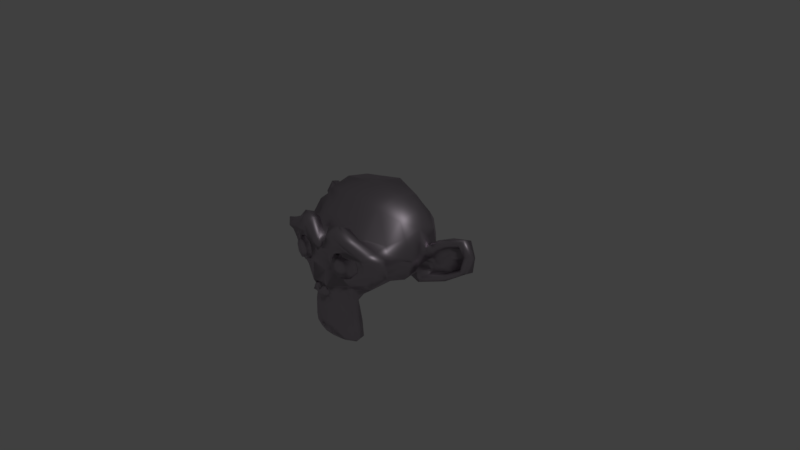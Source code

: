 # Source: materials.blend  (saved by Blender 2.79.0; exported with 4.5.12 LTS)
import bpy
from mathutils import Matrix  # noqa: F401  (used for matrix-valued properties, if any)

bpy.ops.wm.read_factory_settings(use_empty=True)
scene = bpy.context.scene
scene.name = 'Scene'

# ---- collections
col_collection_1 = bpy.data.collections.new('Collection 1'); scene.collection.children.link(col_collection_1)

# ---- materials (node trees are filled in below, after node groups)
mat_mixshaded = bpy.data.materials.new('MixShaded')
mat_mixshaded.alpha_threshold = 0.0
mat_mixshaded.roughness = 0.5

# ---- material node trees
mat_mixshaded.use_nodes = True; mat_mixshaded.node_tree.nodes.clear()
_N = mat_mixshaded.node_tree.nodes; _L = mat_mixshaded.node_tree.links
n0 = _N.new('ShaderNodeOutputMaterial'); n0.name = 'Material Output'; n0.location = (300, 300)
n1 = _N.new('ShaderNodeMixShader'); n1.name = 'Mix Shader'; n1.location = (10, 300)
n1.inputs[0].default_value = 0.6719
n2 = _N.new('ShaderNodeBsdfDiffuse'); n2.name = 'Diffuse BSDF'; n2.location = (-190, 200)
n2.inputs[0].default_value = (0.0, 0.0, 0.0, 1.0)
n2.inputs[1].default_value = 0.0807
n3 = _N.new('ShaderNodeBsdfAnisotropic'); n3.name = 'Glossy BSDF'; n3.location = (-190, 100)
n3.distribution = 'GGX'
n3.inputs[0].default_value = (0.7987, 0.7053, 0.7991, 1.0)
n3.inputs[1].default_value = 0.4472
_L.new(n1.outputs[0], n0.inputs[0])
_L.new(n2.outputs[0], n1.inputs[1])
_L.new(n3.outputs[0], n1.inputs[2])
n0.is_active_output = True

# ---- world
world_world = bpy.data.worlds.new('World'); scene.world = world_world
world_world.color = (0.05088, 0.05088, 0.05088)
world_world.use_sun_shadow = False
world_world.sun_shadow_jitter_overblur = 0.0
world_world.cycles.sampling_method = 'MANUAL'

# ---- cameras
cam_camera = bpy.data.cameras.new('Camera')
cam_camera.clip_end = 100.0
cam_camera.lens = 35.0
cam_camera.sensor_width = 32.0
cam_camera.sensor_height = 18.0
cam_camera.ortho_scale = 7.314
cam_camera.dof.focus_distance = 0.0

# ---- lights
light_lamp = bpy.data.lights.new('Lamp', 'POINT')
light_lamp.transmission_factor = 0.0
light_lamp.cutoff_distance = 30.0
light_lamp.energy = 100.0
light_lamp.shadow_buffer_clip_start = 1.001
light_lamp.shadow_soft_size = 0.1
light_lamp.shadow_maximum_resolution = 0.006
light_lamp.use_absolute_resolution = True

# ---- meshes
me_suzanne = bpy.data.meshes.new('Suzanne')
me_suzanne.from_pydata([(0.4375, -0.7656, 0.1641), (-0.4375, -0.7656, 0.1641), (0.5, -0.6875, 0.09375), (-0.5, -0.6875, 0.09375), (0.5469, -0.5781, 0.05469), (-0.5469, -0.5781, 0.05469), (0.3516, -0.6172, -0.02344), (-0.3516, -0.6172, -0.02344), (0.3516, -0.7188, 0.03125), (-0.3516, -0.7188, 0.03125), (0.3516, -0.7812, 0.1328), (-0.3516, -0.7812, 0.1328), (0.2734, -0.7969, 0.1641), (-0.2734, -0.7969, 0.1641), (0.2031, -0.7422, 0.09375), (-0.2031, -0.7422, 0.09375), (0.1562, -0.6484, 0.05469), (-0.1562, -0.6484, 0.05469), (0.07812, -0.6562, 0.2422), (-0.07812, -0.6562, 0.2422), (0.1406, -0.7422, 0.2422), (-0.1406, -0.7422, 0.2422), (0.2422, -0.7969, 0.2422), (-0.2422, -0.7969, 0.2422), (0.2734, -0.7969, 0.3281), (-0.2734, -0.7969, 0.3281), (0.2031, -0.7422, 0.3906), (-0.2031, -0.7422, 0.3906), (0.1562, -0.6484, 0.4375), (-0.1562, -0.6484, 0.4375), (0.3516, -0.6172, 0.5156), (-0.3516, -0.6172, 0.5156), (0.3516, -0.7188, 0.4531), (-0.3516, -0.7188, 0.4531), (0.3516, -0.7812, 0.3594), (-0.3516, -0.7812, 0.3594), (0.4375, -0.7656, 0.3281), (-0.4375, -0.7656, 0.3281), (0.5, -0.6875, 0.3906), (-0.5, -0.6875, 0.3906), (0.5469, -0.5781, 0.4375), (-0.5469, -0.5781, 0.4375), (0.625, -0.5625, 0.2422), (-0.625, -0.5625, 0.2422), (0.5625, -0.6719, 0.2422), (-0.5625, -0.6719, 0.2422), (0.4688, -0.7578, 0.2422), (-0.4688, -0.7578, 0.2422), (0.4766, -0.7734, 0.2422), (-0.4766, -0.7734, 0.2422), (0.4453, -0.7812, 0.3359), (-0.4453, -0.7812, 0.3359), (0.3516, -0.8047, 0.375), (-0.3516, -0.8047, 0.375), (0.2656, -0.8203, 0.3359), (-0.2656, -0.8203, 0.3359), (0.2266, -0.8203, 0.2422), (-0.2266, -0.8203, 0.2422), (0.2656, -0.8203, 0.1562), (-0.2656, -0.8203, 0.1562), (0.3516, -0.8281, 0.2422), (-0.3516, -0.8281, 0.2422), (0.3516, -0.8047, 0.1172), (-0.3516, -0.8047, 0.1172), (0.4453, -0.7812, 0.1562), (-0.4453, -0.7812, 0.1562), (0.0, -0.7422, 0.4297), (0.0, -0.8203, 0.3516), (0.0, -0.7344, -0.6797), (0.0, -0.7812, -0.3203), (0.0, -0.7969, -0.1875), (0.0, -0.7188, -0.7734), (0.0, -0.6016, 0.4062), (0.0, -0.5703, 0.5703), (0.0, 0.5469, 0.8984), (0.0, 0.8516, 0.5625), (0.0, 0.8281, 0.07031), (0.0, 0.3516, -0.3828), (0.2031, -0.5625, -0.1875), (-0.2031, -0.5625, -0.1875), (0.3125, -0.5703, -0.4375), (-0.3125, -0.5703, -0.4375), (0.3516, -0.5703, -0.6953), (-0.3516, -0.5703, -0.6953), (0.3672, -0.5312, -0.8906), (-0.3672, -0.5312, -0.8906), (0.3281, -0.5234, -0.9453), (-0.3281, -0.5234, -0.9453), (0.1797, -0.5547, -0.9688), (-0.1797, -0.5547, -0.9688), (0.0, -0.5781, -0.9844), (0.4375, -0.5312, -0.1406), (-0.4375, -0.5312, -0.1406), (0.6328, -0.5391, -0.03906), (-0.6328, -0.5391, -0.03906), (0.8281, -0.4453, 0.1484), (-0.8281, -0.4453, 0.1484), (0.8594, -0.5938, 0.4297), (-0.8594, -0.5938, 0.4297), (0.7109, -0.625, 0.4844), (-0.7109, -0.625, 0.4844), (0.4922, -0.6875, 0.6016), (-0.4922, -0.6875, 0.6016), (0.3203, -0.7344, 0.7578), (-0.3203, -0.7344, 0.7578), (0.1562, -0.7578, 0.7188), (-0.1562, -0.7578, 0.7188), (0.0625, -0.75, 0.4922), (-0.0625, -0.75, 0.4922), (0.1641, -0.7734, 0.4141), (-0.1641, -0.7734, 0.4141), (0.125, -0.7656, 0.3047), (-0.125, -0.7656, 0.3047), (0.2031, -0.7422, 0.09375), (-0.2031, -0.7422, 0.09375), (0.375, -0.7031, 0.01562), (-0.375, -0.7031, 0.01562), (0.4922, -0.6719, 0.0625), (-0.4922, -0.6719, 0.0625), (0.625, -0.6484, 0.1875), (-0.625, -0.6484, 0.1875), (0.6406, -0.6484, 0.2969), (-0.6406, -0.6484, 0.2969), (0.6016, -0.6641, 0.375), (-0.6016, -0.6641, 0.375), (0.4297, -0.7188, 0.4375), (-0.4297, -0.7188, 0.4375), (0.25, -0.7578, 0.4688), (-0.25, -0.7578, 0.4688), (0.0, -0.7344, -0.7656), (0.1094, -0.7344, -0.7188), (-0.1094, -0.7344, -0.7188), (0.1172, -0.7109, -0.8359), (-0.1172, -0.7109, -0.8359), (0.0625, -0.6953, -0.8828), (-0.0625, -0.6953, -0.8828), (0.0, -0.6875, -0.8906), (0.0, -0.75, -0.1953), (0.0, -0.7422, -0.1406), (0.1016, -0.7422, -0.1484), (-0.1016, -0.7422, -0.1484), (0.125, -0.75, -0.2266), (-0.125, -0.75, -0.2266), (0.08594, -0.7422, -0.2891), (-0.08594, -0.7422, -0.2891), (0.3984, -0.6719, -0.04688), (-0.3984, -0.6719, -0.04688), (0.6172, -0.625, 0.05469), (-0.6172, -0.625, 0.05469), (0.7266, -0.6016, 0.2031), (-0.7266, -0.6016, 0.2031), (0.7422, -0.6562, 0.375), (-0.7422, -0.6562, 0.375), (0.6875, -0.7266, 0.4141), (-0.6875, -0.7266, 0.4141), (0.4375, -0.7969, 0.5469), (-0.4375, -0.7969, 0.5469), (0.3125, -0.8359, 0.6406), (-0.3125, -0.8359, 0.6406), (0.2031, -0.8516, 0.6172), (-0.2031, -0.8516, 0.6172), (0.1016, -0.8438, 0.4297), (-0.1016, -0.8438, 0.4297), (0.125, -0.8125, -0.1016), (-0.125, -0.8125, -0.1016), (0.2109, -0.7109, -0.4453), (-0.2109, -0.7109, -0.4453), (0.25, -0.6875, -0.7031), (-0.25, -0.6875, -0.7031), (0.2656, -0.6641, -0.8203), (-0.2656, -0.6641, -0.8203), (0.2344, -0.6328, -0.9141), (-0.2344, -0.6328, -0.9141), (0.1641, -0.6328, -0.9297), (-0.1641, -0.6328, -0.9297), (0.0, -0.6406, -0.9453), (0.0, -0.7266, 0.04688), (0.0, -0.7656, 0.2109), (0.3281, -0.7422, 0.4766), (-0.3281, -0.7422, 0.4766), (0.1641, -0.75, 0.1406), (-0.1641, -0.75, 0.1406), (0.1328, -0.7578, 0.2109), (-0.1328, -0.7578, 0.2109), (0.1172, -0.7344, -0.6875), (-0.1172, -0.7344, -0.6875), (0.07812, -0.75, -0.4453), (-0.07812, -0.75, -0.4453), (0.0, -0.75, -0.4453), (0.0, -0.7422, -0.3281), (0.09375, -0.7812, -0.2734), (-0.09375, -0.7812, -0.2734), (0.1328, -0.7969, -0.2266), (-0.1328, -0.7969, -0.2266), (0.1094, -0.7812, -0.1328), (-0.1094, -0.7812, -0.1328), (0.03906, -0.7812, -0.125), (-0.03906, -0.7812, -0.125), (0.0, -0.8281, -0.2031), (0.04688, -0.8125, -0.1484), (-0.04688, -0.8125, -0.1484), (0.09375, -0.8125, -0.1562), (-0.09375, -0.8125, -0.1562), (0.1094, -0.8281, -0.2266), (-0.1094, -0.8281, -0.2266), (0.07812, -0.8047, -0.25), (-0.07812, -0.8047, -0.25), (0.0, -0.8047, -0.2891), (0.2578, -0.5547, -0.3125), (-0.2578, -0.5547, -0.3125), (0.1641, -0.7109, -0.2422), (-0.1641, -0.7109, -0.2422), (0.1797, -0.7109, -0.3125), (-0.1797, -0.7109, -0.3125), (0.2344, -0.5547, -0.25), (-0.2344, -0.5547, -0.25), (0.0, -0.6875, -0.875), (0.04688, -0.6875, -0.8672), (-0.04688, -0.6875, -0.8672), (0.09375, -0.7109, -0.8203), (-0.09375, -0.7109, -0.8203), (0.09375, -0.7266, -0.7422), (-0.09375, -0.7266, -0.7422), (0.0, -0.6562, -0.7812), (0.09375, -0.6641, -0.75), (-0.09375, -0.6641, -0.75), (0.09375, -0.6406, -0.8125), (-0.09375, -0.6406, -0.8125), (0.04688, -0.6328, -0.8516), (-0.04688, -0.6328, -0.8516), (0.0, -0.6328, -0.8594), (0.1719, -0.7812, 0.2188), (-0.1719, -0.7812, 0.2188), (0.1875, -0.7734, 0.1562), (-0.1875, -0.7734, 0.1562), (0.3359, -0.7578, 0.4297), (-0.3359, -0.7578, 0.4297), (0.2734, -0.7734, 0.4219), (-0.2734, -0.7734, 0.4219), (0.4219, -0.7734, 0.3984), (-0.4219, -0.7734, 0.3984), (0.5625, -0.6953, 0.3516), (-0.5625, -0.6953, 0.3516), (0.5859, -0.6875, 0.2891), (-0.5859, -0.6875, 0.2891), (0.5781, -0.6797, 0.1953), (-0.5781, -0.6797, 0.1953), (0.4766, -0.7188, 0.1016), (-0.4766, -0.7188, 0.1016), (0.375, -0.7422, 0.0625), (-0.375, -0.7422, 0.0625), (0.2266, -0.7812, 0.1094), (-0.2266, -0.7812, 0.1094), (0.1797, -0.7812, 0.2969), (-0.1797, -0.7812, 0.2969), (0.2109, -0.7812, 0.375), (-0.2109, -0.7812, 0.375), (0.2344, -0.7578, 0.3594), (-0.2344, -0.7578, 0.3594), (0.1953, -0.7578, 0.2969), (-0.1953, -0.7578, 0.2969), (0.2422, -0.7578, 0.125), (-0.2422, -0.7578, 0.125), (0.375, -0.7266, 0.08594), (-0.375, -0.7266, 0.08594), (0.4609, -0.7031, 0.1172), (-0.4609, -0.7031, 0.1172), (0.5469, -0.6719, 0.2109), (-0.5469, -0.6719, 0.2109), (0.5547, -0.6719, 0.2812), (-0.5547, -0.6719, 0.2812), (0.5312, -0.6797, 0.3359), (-0.5312, -0.6797, 0.3359), (0.4141, -0.75, 0.3906), (-0.4141, -0.75, 0.3906), (0.2812, -0.7656, 0.3984), (-0.2812, -0.7656, 0.3984), (0.3359, -0.75, 0.4062), (-0.3359, -0.75, 0.4062), (0.2031, -0.75, 0.1719), (-0.2031, -0.75, 0.1719), (0.1953, -0.75, 0.2266), (-0.1953, -0.75, 0.2266), (0.1094, -0.6094, 0.4609), (-0.1094, -0.6094, 0.4609), (0.1953, -0.6172, 0.6641), (-0.1953, -0.6172, 0.6641), (0.3359, -0.5938, 0.6875), (-0.3359, -0.5938, 0.6875), (0.4844, -0.5547, 0.5547), (-0.4844, -0.5547, 0.5547), (0.6797, -0.4922, 0.4531), (-0.6797, -0.4922, 0.4531), (0.7969, -0.4609, 0.4062), (-0.7969, -0.4609, 0.4062), (0.7734, -0.375, 0.1641), (-0.7734, -0.375, 0.1641), (0.6016, -0.4141, 0.0), (-0.6016, -0.4141, 0.0), (0.4375, -0.4688, -0.09375), (-0.4375, -0.4688, -0.09375), (0.0, -0.2891, 0.8984), (0.0, 0.07812, 0.9844), (0.0, 0.6719, -0.1953), (0.0, -0.1875, -0.4609), (0.0, -0.4609, -0.9766), (0.0, -0.3438, -0.8047), (0.0, -0.3203, -0.5703), (0.0, -0.2812, -0.4844), (0.8516, -0.05469, 0.2344), (-0.8516, -0.05469, 0.2344), (0.8594, 0.04688, 0.3203), (-0.8594, 0.04688, 0.3203), (0.7734, 0.4375, 0.2656), (-0.7734, 0.4375, 0.2656), (0.4609, 0.7031, 0.4375), (-0.4609, 0.7031, 0.4375), (0.7344, -0.07031, -0.04688), (-0.7344, -0.07031, -0.04688), (0.5938, 0.1641, -0.125), (-0.5938, 0.1641, -0.125), (0.6406, 0.4297, -0.007812), (-0.6406, 0.4297, -0.007812), (0.3359, 0.6641, 0.05469), (-0.3359, 0.6641, 0.05469), (0.2344, -0.4062, -0.3516), (-0.2344, -0.4062, -0.3516), (0.1797, -0.2578, -0.4141), (-0.1797, -0.2578, -0.4141), (0.2891, -0.3828, -0.7109), (-0.2891, -0.3828, -0.7109), (0.25, -0.3906, -0.5), (-0.25, -0.3906, -0.5), (0.3281, -0.3984, -0.9141), (-0.3281, -0.3984, -0.9141), (0.1406, -0.3672, -0.7578), (-0.1406, -0.3672, -0.7578), (0.125, -0.3594, -0.5391), (-0.125, -0.3594, -0.5391), (0.1641, -0.4375, -0.9453), (-0.1641, -0.4375, -0.9453), (0.2188, -0.4297, -0.2812), (-0.2188, -0.4297, -0.2812), (0.2109, -0.4688, -0.2266), (-0.2109, -0.4688, -0.2266), (0.2031, -0.5, -0.1719), (-0.2031, -0.5, -0.1719), (0.2109, -0.1641, -0.3906), (-0.2109, -0.1641, -0.3906), (0.2969, 0.2656, -0.3125), (-0.2969, 0.2656, -0.3125), (0.3438, 0.5391, -0.1484), (-0.3438, 0.5391, -0.1484), (0.4531, 0.3828, 0.8672), (-0.4531, 0.3828, 0.8672), (0.4531, 0.07031, 0.9297), (-0.4531, 0.07031, 0.9297), (0.4531, -0.2344, 0.8516), (-0.4531, -0.2344, 0.8516), (0.4609, -0.4297, 0.5234), (-0.4609, -0.4297, 0.5234), (0.7266, -0.3359, 0.4062), (-0.7266, -0.3359, 0.4062), (0.6328, -0.2812, 0.4531), (-0.6328, -0.2812, 0.4531), (0.6406, -0.05469, 0.7031), (-0.6406, -0.05469, 0.7031), (0.7969, -0.125, 0.5625), (-0.7969, -0.125, 0.5625), (0.7969, 0.1172, 0.6172), (-0.7969, 0.1172, 0.6172), (0.6406, 0.1953, 0.75), (-0.6406, 0.1953, 0.75), (0.6406, 0.4453, 0.6797), (-0.6406, 0.4453, 0.6797), (0.7969, 0.3594, 0.5391), (-0.7969, 0.3594, 0.5391), (0.6172, 0.5859, 0.3281), (-0.6172, 0.5859, 0.3281), (0.4844, 0.5469, 0.02344), (-0.4844, 0.5469, 0.02344), (0.8203, 0.2031, 0.3281), (-0.8203, 0.2031, 0.3281), (0.4062, -0.1484, -0.1719), (-0.4062, -0.1484, -0.1719), (0.4297, 0.2109, -0.1953), (-0.4297, 0.2109, -0.1953), (0.8906, 0.2344, 0.4062), (-0.8906, 0.2344, 0.4062), (0.7734, 0.125, -0.1406), (-0.7734, 0.125, -0.1406), (1.039, 0.3281, -0.1016), (-1.039, 0.3281, -0.1016), (1.281, 0.4297, 0.05469), (-1.281, 0.4297, 0.05469), (1.352, 0.4219, 0.3203), (-1.352, 0.4219, 0.3203), (1.234, 0.4219, 0.5078), (-1.234, 0.4219, 0.5078), (1.023, 0.3125, 0.4766), (-1.023, 0.3125, 0.4766), (1.016, 0.2891, 0.4141), (-1.016, 0.2891, 0.4141), (1.188, 0.3906, 0.4375), (-1.188, 0.3906, 0.4375), (1.266, 0.4062, 0.2891), (-1.266, 0.4062, 0.2891), (1.211, 0.4062, 0.07812), (-1.211, 0.4062, 0.07812), (1.031, 0.3047, -0.03906), (-1.031, 0.3047, -0.03906), (0.8281, 0.1328, -0.07031), (-0.8281, 0.1328, -0.07031), (0.9219, 0.2188, 0.3594), (-0.9219, 0.2188, 0.3594), (0.9453, 0.2891, 0.3047), (-0.9453, 0.2891, 0.3047), (0.8828, 0.2109, -0.02344), (-0.8828, 0.2109, -0.02344), (1.039, 0.3672, 0.0), (-1.039, 0.3672, 0.0), (1.188, 0.4453, 0.09375), (-1.188, 0.4453, 0.09375), (1.234, 0.4453, 0.25), (-1.234, 0.4453, 0.25), (1.172, 0.4375, 0.3594), (-1.172, 0.4375, 0.3594), (1.023, 0.3594, 0.3438), (-1.023, 0.3594, 0.3438), (0.8438, 0.2109, 0.2891), (-0.8438, 0.2109, 0.2891), (0.8359, 0.2734, 0.1719), (-0.8359, 0.2734, 0.1719), (0.7578, 0.2734, 0.09375), (-0.7578, 0.2734, 0.09375), (0.8203, 0.2734, 0.08594), (-0.8203, 0.2734, 0.08594), (0.8438, 0.2734, 0.01562), (-0.8438, 0.2734, 0.01562), (0.8125, 0.2734, -0.01562), (-0.8125, 0.2734, -0.01562), (0.7266, 0.07031, 0.0), (-0.7266, 0.07031, 0.0), (0.7188, 0.1719, -0.02344), (-0.7188, 0.1719, -0.02344), (0.7188, 0.1875, 0.03906), (-0.7188, 0.1875, 0.03906), (0.7969, 0.2109, 0.2031), (-0.7969, 0.2109, 0.2031), (0.8906, 0.2656, 0.2422), (-0.8906, 0.2656, 0.2422), (0.8906, 0.3203, 0.2344), (-0.8906, 0.3203, 0.2344), (0.8125, 0.3203, -0.01562), (-0.8125, 0.3203, -0.01562), (0.8516, 0.3203, 0.01562), (-0.8516, 0.3203, 0.01562), (0.8281, 0.3203, 0.07812), (-0.8281, 0.3203, 0.07812), (0.7656, 0.3203, 0.09375), (-0.7656, 0.3203, 0.09375), (0.8438, 0.3203, 0.1719), (-0.8438, 0.3203, 0.1719), (1.039, 0.4141, 0.3281), (-1.039, 0.4141, 0.3281), (1.188, 0.4844, 0.3438), (-1.188, 0.4844, 0.3438), (1.258, 0.4922, 0.2422), (-1.258, 0.4922, 0.2422), (1.211, 0.4844, 0.08594), (-1.211, 0.4844, 0.08594), (1.047, 0.4219, 0.0), (-1.047, 0.4219, 0.0), (0.8828, 0.2656, -0.01562), (-0.8828, 0.2656, -0.01562), (0.9531, 0.3438, 0.2891), (-0.9531, 0.3438, 0.2891), (0.8906, 0.3281, 0.1094), (-0.8906, 0.3281, 0.1094), (0.9375, 0.3359, 0.0625), (-0.9375, 0.3359, 0.0625), (1.0, 0.3672, 0.125), (-1.0, 0.3672, 0.125), (0.9609, 0.3516, 0.1719), (-0.9609, 0.3516, 0.1719), (1.016, 0.375, 0.2344), (-1.016, 0.375, 0.2344), (1.055, 0.3828, 0.1875), (-1.055, 0.3828, 0.1875), (1.109, 0.3906, 0.2109), (-1.109, 0.3906, 0.2109), (1.086, 0.3906, 0.2734), (-1.086, 0.3906, 0.2734), (1.023, 0.4844, 0.4375), (-1.023, 0.4844, 0.4375), (1.25, 0.5469, 0.4688), (-1.25, 0.5469, 0.4688), (1.367, 0.5, 0.2969), (-1.367, 0.5, 0.2969), (1.312, 0.5312, 0.05469), (-1.312, 0.5312, 0.05469), (1.039, 0.4922, -0.08594), (-1.039, 0.4922, -0.08594), (0.7891, 0.3281, -0.125), (-0.7891, 0.3281, -0.125), (0.8594, 0.3828, 0.3828), (-0.8594, 0.3828, 0.3828)], [], [(46, 0, 2, 44), (3, 1, 47, 45), (44, 2, 4, 42), (5, 3, 45, 43), (2, 8, 6, 4), (7, 9, 3, 5), (0, 10, 8, 2), (9, 11, 1, 3), (10, 12, 14, 8), (15, 13, 11, 9), (8, 14, 16, 6), (17, 15, 9, 7), (14, 20, 18, 16), (19, 21, 15, 17), (12, 22, 20, 14), (21, 23, 13, 15), (22, 24, 26, 20), (27, 25, 23, 21), (20, 26, 28, 18), (29, 27, 21, 19), (26, 32, 30, 28), (31, 33, 27, 29), (24, 34, 32, 26), (33, 35, 25, 27), (34, 36, 38, 32), (39, 37, 35, 33), (32, 38, 40, 30), (41, 39, 33, 31), (38, 44, 42, 40), (43, 45, 39, 41), (36, 46, 44, 38), (45, 47, 37, 39), (46, 36, 50, 48), (51, 37, 47, 49), (36, 34, 52, 50), (53, 35, 37, 51), (34, 24, 54, 52), (55, 25, 35, 53), (24, 22, 56, 54), (57, 23, 25, 55), (22, 12, 58, 56), (59, 13, 23, 57), (12, 10, 62, 58), (63, 11, 13, 59), (10, 0, 64, 62), (65, 1, 11, 63), (0, 46, 48, 64), (49, 47, 1, 65), (60, 64, 48), (49, 65, 61), (62, 64, 60), (61, 65, 63), (60, 58, 62), (63, 59, 61), (60, 56, 58), (59, 57, 61), (60, 54, 56), (57, 55, 61), (60, 52, 54), (55, 53, 61), (60, 50, 52), (53, 51, 61), (60, 48, 50), (51, 49, 61), (88, 173, 175, 90), (175, 174, 89, 90), (86, 171, 173, 88), (174, 172, 87, 89), (84, 169, 171, 86), (172, 170, 85, 87), (82, 167, 169, 84), (170, 168, 83, 85), (80, 165, 167, 82), (168, 166, 81, 83), (78, 91, 145, 163), (146, 92, 79, 164), (91, 93, 147, 145), (148, 94, 92, 146), (93, 95, 149, 147), (150, 96, 94, 148), (95, 97, 151, 149), (152, 98, 96, 150), (97, 99, 153, 151), (154, 100, 98, 152), (99, 101, 155, 153), (156, 102, 100, 154), (101, 103, 157, 155), (158, 104, 102, 156), (103, 105, 159, 157), (160, 106, 104, 158), (105, 107, 161, 159), (162, 108, 106, 160), (107, 66, 67, 161), (67, 66, 108, 162), (109, 127, 159, 161), (160, 128, 110, 162), (127, 178, 157, 159), (158, 179, 128, 160), (125, 155, 157, 178), (158, 156, 126, 179), (123, 153, 155, 125), (156, 154, 124, 126), (121, 151, 153, 123), (154, 152, 122, 124), (119, 149, 151, 121), (152, 150, 120, 122), (117, 147, 149, 119), (150, 148, 118, 120), (115, 145, 147, 117), (148, 146, 116, 118), (113, 163, 145, 115), (146, 164, 114, 116), (113, 180, 176, 163), (176, 181, 114, 164), (109, 161, 67, 111), (67, 162, 110, 112), (111, 67, 177, 182), (177, 67, 112, 183), (176, 180, 182, 177), (183, 181, 176, 177), (134, 136, 175, 173), (175, 136, 135, 174), (132, 134, 173, 171), (174, 135, 133, 172), (130, 132, 171, 169), (172, 133, 131, 170), (165, 186, 184, 167), (185, 187, 166, 168), (130, 169, 167, 184), (168, 170, 131, 185), (143, 189, 188, 186), (188, 189, 144, 187), (184, 186, 188, 68), (188, 187, 185, 68), (129, 130, 184, 68), (185, 131, 129, 68), (141, 192, 190, 143), (191, 193, 142, 144), (139, 194, 192, 141), (193, 195, 140, 142), (138, 196, 194, 139), (195, 197, 138, 140), (137, 70, 196, 138), (197, 70, 137, 138), (189, 143, 190, 69), (191, 144, 189, 69), (69, 190, 205, 207), (206, 191, 69, 207), (70, 198, 199, 196), (200, 198, 70, 197), (196, 199, 201, 194), (202, 200, 197, 195), (194, 201, 203, 192), (204, 202, 195, 193), (192, 203, 205, 190), (206, 204, 193, 191), (198, 203, 201, 199), (202, 204, 198, 200), (198, 207, 205, 203), (206, 207, 198, 204), (138, 139, 163, 176), (164, 140, 138, 176), (139, 141, 210, 163), (211, 142, 140, 164), (141, 143, 212, 210), (213, 144, 142, 211), (143, 186, 165, 212), (166, 187, 144, 213), (80, 208, 212, 165), (213, 209, 81, 166), (208, 214, 210, 212), (211, 215, 209, 213), (78, 163, 210, 214), (211, 164, 79, 215), (130, 129, 71, 221), (71, 129, 131, 222), (132, 130, 221, 219), (222, 131, 133, 220), (134, 132, 219, 217), (220, 133, 135, 218), (136, 134, 217, 216), (218, 135, 136, 216), (216, 217, 228, 230), (229, 218, 216, 230), (217, 219, 226, 228), (227, 220, 218, 229), (219, 221, 224, 226), (225, 222, 220, 227), (221, 71, 223, 224), (223, 71, 222, 225), (223, 230, 228, 224), (229, 230, 223, 225), (224, 228, 226), (227, 229, 225), (182, 180, 233, 231), (234, 181, 183, 232), (111, 182, 231, 253), (232, 183, 112, 254), (109, 111, 253, 255), (254, 112, 110, 256), (180, 113, 251, 233), (252, 114, 181, 234), (113, 115, 249, 251), (250, 116, 114, 252), (115, 117, 247, 249), (248, 118, 116, 250), (117, 119, 245, 247), (246, 120, 118, 248), (119, 121, 243, 245), (244, 122, 120, 246), (121, 123, 241, 243), (242, 124, 122, 244), (123, 125, 239, 241), (240, 126, 124, 242), (125, 178, 235, 239), (236, 179, 126, 240), (178, 127, 237, 235), (238, 128, 179, 236), (127, 109, 255, 237), (256, 110, 128, 238), (237, 255, 257, 275), (258, 256, 238, 276), (235, 237, 275, 277), (276, 238, 236, 278), (239, 235, 277, 273), (278, 236, 240, 274), (241, 239, 273, 271), (274, 240, 242, 272), (243, 241, 271, 269), (272, 242, 244, 270), (245, 243, 269, 267), (270, 244, 246, 268), (247, 245, 267, 265), (268, 246, 248, 266), (249, 247, 265, 263), (266, 248, 250, 264), (251, 249, 263, 261), (264, 250, 252, 262), (233, 251, 261, 279), (262, 252, 234, 280), (255, 253, 259, 257), (260, 254, 256, 258), (253, 231, 281, 259), (282, 232, 254, 260), (231, 233, 279, 281), (280, 234, 232, 282), (66, 107, 283, 72), (284, 108, 66, 72), (107, 105, 285, 283), (286, 106, 108, 284), (105, 103, 287, 285), (288, 104, 106, 286), (103, 101, 289, 287), (290, 102, 104, 288), (101, 99, 291, 289), (292, 100, 102, 290), (99, 97, 293, 291), (294, 98, 100, 292), (97, 95, 295, 293), (296, 96, 98, 294), (95, 93, 297, 295), (298, 94, 96, 296), (93, 91, 299, 297), (300, 92, 94, 298), (307, 308, 327, 337), (328, 308, 307, 338), (306, 307, 337, 335), (338, 307, 306, 336), (305, 306, 335, 339), (336, 306, 305, 340), (88, 90, 305, 339), (305, 90, 89, 340), (86, 88, 339, 333), (340, 89, 87, 334), (84, 86, 333, 329), (334, 87, 85, 330), (82, 84, 329, 331), (330, 85, 83, 332), (329, 335, 337, 331), (338, 336, 330, 332), (329, 333, 339, 335), (340, 334, 330, 336), (325, 331, 337, 327), (338, 332, 326, 328), (80, 82, 331, 325), (332, 83, 81, 326), (208, 341, 343, 214), (344, 342, 209, 215), (80, 325, 341, 208), (342, 326, 81, 209), (78, 214, 343, 345), (344, 215, 79, 346), (78, 345, 299, 91), (300, 346, 79, 92), (76, 323, 351, 303), (352, 324, 76, 303), (303, 351, 349, 77), (350, 352, 303, 77), (77, 349, 347, 304), (348, 350, 77, 304), (304, 347, 327, 308), (328, 348, 304, 308), (325, 327, 347, 341), (348, 328, 326, 342), (295, 297, 317, 309), (318, 298, 296, 310), (75, 315, 323, 76), (324, 316, 75, 76), (301, 357, 355, 302), (356, 358, 301, 302), (302, 355, 353, 74), (354, 356, 302, 74), (74, 353, 315, 75), (316, 354, 74, 75), (291, 293, 361, 363), (362, 294, 292, 364), (363, 361, 367, 365), (368, 362, 364, 366), (365, 367, 369, 371), (370, 368, 366, 372), (371, 369, 375, 373), (376, 370, 372, 374), (313, 377, 373, 375), (374, 378, 314, 376), (315, 353, 373, 377), (374, 354, 316, 378), (353, 355, 371, 373), (372, 356, 354, 374), (355, 357, 365, 371), (366, 358, 356, 372), (357, 359, 363, 365), (364, 360, 358, 366), (289, 291, 363, 359), (364, 292, 290, 360), (73, 359, 357, 301), (358, 360, 73, 301), (283, 285, 287, 289), (288, 286, 284, 290), (283, 289, 359, 73), (360, 290, 284, 73), (72, 283, 73), (73, 284, 72), (293, 295, 309, 361), (310, 296, 294, 362), (309, 311, 367, 361), (368, 312, 310, 362), (311, 381, 369, 367), (370, 382, 312, 368), (313, 375, 369, 381), (370, 376, 314, 382), (347, 349, 385, 383), (386, 350, 348, 384), (317, 383, 385, 319), (386, 384, 318, 320), (297, 299, 383, 317), (384, 300, 298, 318), (299, 343, 341, 383), (342, 344, 300, 384), (341, 347, 383), (384, 348, 342), (299, 345, 343), (344, 346, 300), (313, 321, 379, 377), (380, 322, 314, 378), (315, 377, 379, 323), (380, 378, 316, 324), (319, 385, 379, 321), (380, 386, 320, 322), (349, 351, 379, 385), (380, 352, 350, 386), (323, 379, 351), (352, 380, 324), (399, 387, 413, 401), (414, 388, 400, 402), (399, 401, 403, 397), (404, 402, 400, 398), (397, 403, 405, 395), (406, 404, 398, 396), (395, 405, 407, 393), (408, 406, 396, 394), (393, 407, 409, 391), (410, 408, 394, 392), (391, 409, 411, 389), (412, 410, 392, 390), (409, 419, 417, 411), (418, 420, 410, 412), (407, 421, 419, 409), (420, 422, 408, 410), (405, 423, 421, 407), (422, 424, 406, 408), (403, 425, 423, 405), (424, 426, 404, 406), (401, 427, 425, 403), (426, 428, 402, 404), (401, 413, 415, 427), (416, 414, 402, 428), (317, 319, 443, 441), (444, 320, 318, 442), (319, 389, 411, 443), (412, 390, 320, 444), (309, 317, 441, 311), (442, 318, 310, 312), (381, 429, 413, 387), (414, 430, 382, 388), (411, 417, 439, 443), (440, 418, 412, 444), (437, 445, 443, 439), (444, 446, 438, 440), (433, 445, 437, 435), (438, 446, 434, 436), (431, 447, 445, 433), (446, 448, 432, 434), (429, 447, 431, 449), (432, 448, 430, 450), (413, 429, 449, 415), (450, 430, 414, 416), (311, 447, 429, 381), (430, 448, 312, 382), (311, 441, 445, 447), (446, 442, 312, 448), (441, 443, 445), (446, 444, 442), (415, 449, 451, 475), (452, 450, 416, 476), (449, 431, 461, 451), (462, 432, 450, 452), (431, 433, 459, 461), (460, 434, 432, 462), (433, 435, 457, 459), (458, 436, 434, 460), (435, 437, 455, 457), (456, 438, 436, 458), (437, 439, 453, 455), (454, 440, 438, 456), (439, 417, 473, 453), (474, 418, 440, 454), (427, 415, 475, 463), (476, 416, 428, 464), (425, 427, 463, 465), (464, 428, 426, 466), (423, 425, 465, 467), (466, 426, 424, 468), (421, 423, 467, 469), (468, 424, 422, 470), (419, 421, 469, 471), (470, 422, 420, 472), (417, 419, 471, 473), (472, 420, 418, 474), (457, 455, 479, 477), (480, 456, 458, 478), (477, 479, 481, 483), (482, 480, 478, 484), (483, 481, 487, 485), (488, 482, 484, 486), (485, 487, 489, 491), (490, 488, 486, 492), (463, 475, 485, 491), (486, 476, 464, 492), (451, 483, 485, 475), (486, 484, 452, 476), (451, 461, 477, 483), (478, 462, 452, 484), (457, 477, 461, 459), (462, 478, 458, 460), (453, 473, 479, 455), (480, 474, 454, 456), (471, 481, 479, 473), (480, 482, 472, 474), (469, 487, 481, 471), (482, 488, 470, 472), (467, 489, 487, 469), (488, 490, 468, 470), (465, 491, 489, 467), (490, 492, 466, 468), (463, 491, 465), (466, 492, 464), (391, 389, 503, 501), (504, 390, 392, 502), (393, 391, 501, 499), (502, 392, 394, 500), (395, 393, 499, 497), (500, 394, 396, 498), (397, 395, 497, 495), (498, 396, 398, 496), (399, 397, 495, 493), (496, 398, 400, 494), (387, 399, 493, 505), (494, 400, 388, 506), (493, 501, 503, 505), (504, 502, 494, 506), (493, 495, 499, 501), (500, 496, 494, 502), (495, 497, 499), (500, 498, 496), (313, 381, 387, 505), (388, 382, 314, 506), (313, 505, 503, 321), (504, 506, 314, 322), (319, 321, 503, 389), (504, 322, 320, 390)])
me_suzanne.polygons.foreach_set('use_smooth', [True] * 500)
me_suzanne.materials.append(mat_mixshaded)
me_suzanne.use_remesh_preserve_volume = False
me_suzanne.use_remesh_preserve_attributes = False
me_suzanne.use_mirror_vertex_groups = False
me_suzanne.update()

# ---- objects
ob_suzanne = bpy.data.objects.new('Suzanne', me_suzanne)
ob_lamp = bpy.data.objects.new('Lamp', light_lamp)
ob_camera = bpy.data.objects.new('Camera', cam_camera)

# ---- transforms, parenting, visibility, modifiers, constraints
ob_suzanne.location = (0.0, 0.0, 0.0)
ob_suzanne.lineart.crease_threshold = 0.0
ob_lamp.location = (4.076, 1.005, 5.904)
ob_lamp.rotation_euler = (0.6503, 0.05522, 1.866)
ob_lamp.lock_rotations_4d = False
ob_lamp.empty_display_type = 'ARROWS'
ob_lamp.color = (0.0, 0.0, 0.0, 0.0)
ob_lamp.lineart.crease_threshold = 0.0
ob_camera.location = (7.481, -6.508, 5.344)
ob_camera.rotation_euler = (1.109, 0.0, 0.8149)
ob_camera.lock_rotations_4d = False
ob_camera.empty_display_type = 'ARROWS'
ob_camera.color = (0.0, 0.0, 0.0, 0.0)
ob_camera.display_type = 'WIRE'
ob_camera.lineart.crease_threshold = 0.0

# ---- collection membership
col_collection_1.objects.link(ob_suzanne)
col_collection_1.objects.link(ob_lamp)
col_collection_1.objects.link(ob_camera)

# ---- scene / render settings (as saved in the file)
scene.camera = ob_camera
scene.frame_start = 1; scene.frame_end = 250; scene.frame_set(1)
scene.render.engine = 'CYCLES'
scene.render.resolution_percentage = 50
scene.render.dither_intensity = 0.0
scene.cycles.use_denoising = False
scene.cycles.samples = 128
scene.cycles.sampling_pattern = 'TABULATED_SOBOL'
scene.cycles.use_adaptive_sampling = False
scene.cycles.use_light_tree = False
scene.cycles.blur_glossy = 0.0
scene.cycles.sample_clamp_indirect = 0.0
scene.view_settings.view_transform = 'Standard'
bpy.context.view_layer.update()
